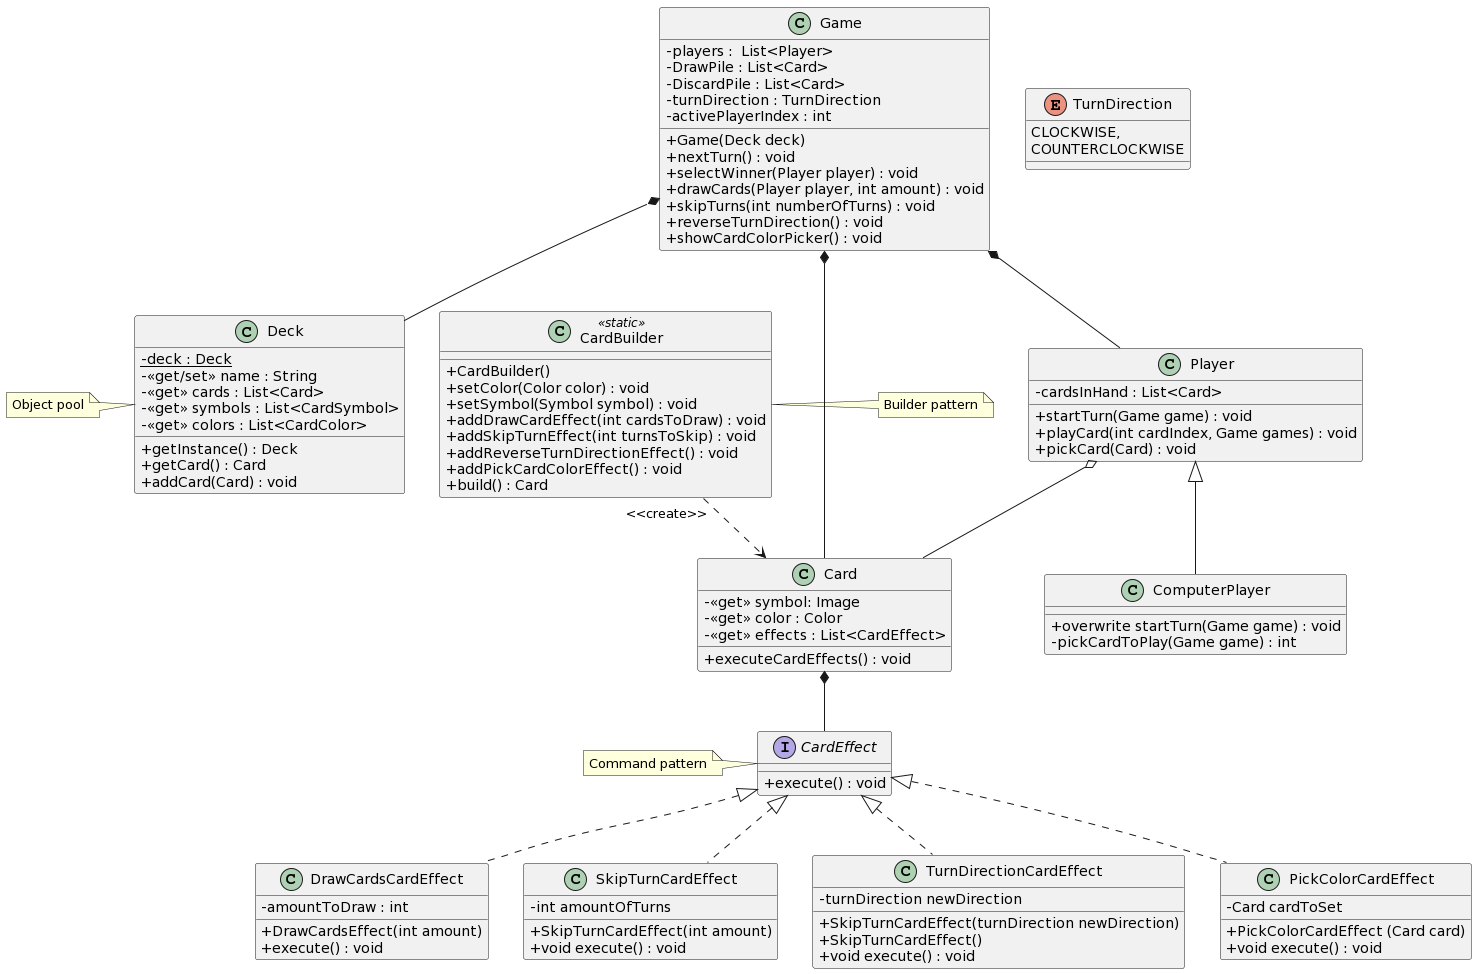

The diagram above was rendered by PlantUML. Its source (embedded in the PNG):
@startuml
skinparam classAttributeIconSize 0

Class Game{
- players :  List<Player> 
- DrawPile : List<Card>
- DiscardPile : List<Card>
- turnDirection : TurnDirection 
- activePlayerIndex : int
+Game(Deck deck)
+nextTurn() : void 
+selectWinner(Player player) : void
+drawCards(Player player, int amount) : void
+skipTurns(int numberOfTurns) : void
+reverseTurnDirection() : void
+showCardColorPicker() : void
}
Game *-- Deck

Game *-- Card
Game *-- Player

Class Player{
-cardsInHand : List<Card>
 +startTurn(Game game) : void
 +playCard(int cardIndex, Game games) : void
 +pickCard(Card) : void
}
Player o-- Card


Class ComputerPlayer extends Player{
 +overwrite startTurn(Game game) : void
 -pickCardToPlay(Game game) : int
}

Class Deck{
 -{static} deck : Deck 
 -<<get/set>> name : String 
 -<<get>> cards : List<Card> 
 -<<get>> symbols : List<CardSymbol>
 -<<get>> colors : List<CardColor>
 +getInstance() : Deck 
 +getCard() : Card 
 +addCard(Card) : void
}

Class CardBuilder <<static>>{
 +CardBuilder()
 +setColor(Color color) : void
 +setSymbol(Symbol symbol) : void
 +addDrawCardEffect(int cardsToDraw) : void
 +addSkipTurnEffect(int turnsToSkip) : void
 +addReverseTurnDirectionEffect() : void
 +addPickCardColorEffect() : void
 +build() : Card
}
CardBuilder "<<create>>" ..> Card

note left of Deck{
 Object pool
}

note left of CardBuilder{
 Builder pattern
}

Class Card{
 -<<get>> symbol: Image
 -<<get>> color : Color
 -<<get>> effects : List<CardEffect>
 +executeCardEffects() : void
}
Card *-- CardEffect

Interface CardEffect{
 +execute() : void
}
note left of CardEffect{
 Command pattern
}

Class DrawCardsCardEffect implements CardEffect{
 -amountToDraw : int 
 +DrawCardsEffect(int amount)
 +execute() : void 
}

Class SkipTurnCardEffect implements CardEffect{
 -int amountOfTurns
 +SkipTurnCardEffect(int amount)
 +void execute() : void 
}


Class TurnDirectionCardEffect implements CardEffect{
 -turnDirection newDirection
 +SkipTurnCardEffect(turnDirection newDirection)
 +SkipTurnCardEffect()
 +void execute() : void 
}


Enum TurnDirection{
 CLOCKWISE,
 COUNTERCLOCKWISE
}


Class PickColorCardEffect implements CardEffect{
 -Card cardToSet
 +PickColorCardEffect (Card card)
 +void execute() : void 
}
@enduml